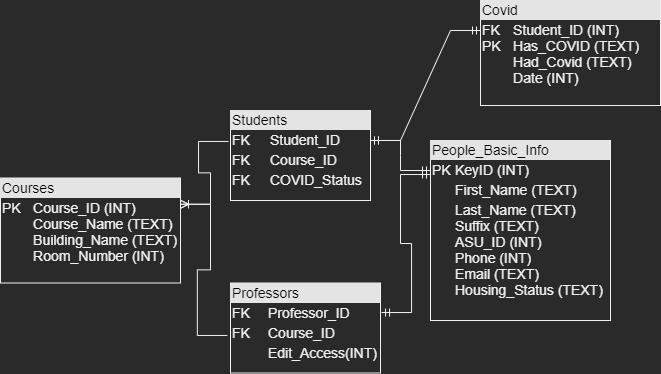

The diagram above was exported from draw.io. Its source (the exported page's mxGraphModel, read from the mxfile embedded in the PNG):
<mxGraphModel dx="1422" dy="737" grid="1" gridSize="10" guides="1" tooltips="1" connect="1" arrows="1" fold="1" page="1" pageScale="1" pageWidth="850" pageHeight="1100" math="0" shadow="0">
  <root>
    <mxCell id="0" />
    <mxCell id="1" parent="0" />
    <mxCell id="efAl5N5vXMVqtrte_aFm-38" value="&lt;div style=&quot;box-sizing: border-box ; width: 100% ; background: #e4e4e4 ; padding: 2px&quot;&gt;&lt;font color=&quot;#000000&quot;&gt;People_Basic_Info&lt;/font&gt;&lt;br&gt;&lt;/div&gt;&lt;table style=&quot;width: 100% ; font-size: 1em&quot; cellspacing=&quot;0&quot; cellpadding=&quot;2&quot;&gt;&lt;tbody&gt;&lt;tr&gt;&lt;td&gt;PK&lt;/td&gt;&lt;td&gt;KeyID (INT)&lt;br&gt;&lt;/td&gt;&lt;/tr&gt;&lt;tr&gt;&lt;td&gt;&lt;span style=&quot;white-space: pre&quot;&gt;&lt;/span&gt;&lt;br&gt;&lt;/td&gt;&lt;td&gt;First_Name (TEXT)&lt;br&gt;&lt;/td&gt;&lt;/tr&gt;&lt;tr&gt;&lt;td&gt;&lt;br&gt;&lt;/td&gt;&lt;td&gt;Last_Name (TEXT)&lt;br&gt;Suffix (TEXT)&lt;br&gt;ASU_ID (INT)&lt;br&gt;Phone (INT)&lt;br&gt;Email (TEXT)&lt;br&gt;Housing_Status (TEXT)&lt;br&gt;&lt;/td&gt;&lt;/tr&gt;&lt;/tbody&gt;&lt;/table&gt;" style="verticalAlign=top;align=left;overflow=fill;html=1;fontSize=14;" parent="1" vertex="1">
      <mxGeometry x="620" y="160" width="180" height="180" as="geometry" />
    </mxCell>
    <mxCell id="efAl5N5vXMVqtrte_aFm-39" value="&lt;div style=&quot;box-sizing: border-box ; width: 100% ; background: #e4e4e4 ; padding: 2px&quot;&gt;&lt;font color=&quot;#000000&quot;&gt;Students&lt;/font&gt;&lt;/div&gt;&lt;table style=&quot;width: 100% ; font-size: 1em&quot; cellspacing=&quot;0&quot; cellpadding=&quot;2&quot;&gt;&lt;tbody&gt;&lt;tr&gt;&lt;td&gt;FK&lt;br&gt;&lt;/td&gt;&lt;td&gt;Student_ID&lt;br&gt;&lt;/td&gt;&lt;/tr&gt;&lt;tr&gt;&lt;td&gt;&lt;span style=&quot;white-space: pre&quot;&gt;&lt;/span&gt;&lt;span style=&quot;white-space: pre&quot;&gt;FK&lt;span style=&quot;white-space: pre&quot;&gt;&lt;span style=&quot;white-space: pre&quot;&gt;&lt;/span&gt;&lt;/span&gt;&#09;&lt;/span&gt;&lt;br&gt;&lt;/td&gt;&lt;td&gt;&lt;span style=&quot;white-space: pre&quot;&gt;&lt;/span&gt;Course_ID&lt;br&gt;&lt;/td&gt;&lt;/tr&gt;&lt;tr&gt;&lt;td&gt;FK&lt;span style=&quot;white-space: pre&quot;&gt;&#09;&lt;/span&gt;&lt;span style=&quot;white-space: pre&quot;&gt;&lt;/span&gt;&lt;br&gt;&lt;/td&gt;&lt;td&gt;COVID_Status&lt;br&gt;&lt;/td&gt;&lt;/tr&gt;&lt;/tbody&gt;&lt;/table&gt;" style="verticalAlign=top;align=left;overflow=fill;html=1;fontSize=14;" parent="1" vertex="1">
      <mxGeometry x="420" y="130" width="140" height="90" as="geometry" />
    </mxCell>
    <mxCell id="efAl5N5vXMVqtrte_aFm-42" value="&lt;div style=&quot;box-sizing: border-box ; width: 100% ; background: #e4e4e4 ; padding: 2px&quot;&gt;&lt;font color=&quot;#000000&quot;&gt;Courses&lt;/font&gt;&lt;/div&gt;&lt;table style=&quot;width: 100% ; font-size: 1em&quot; cellspacing=&quot;0&quot; cellpadding=&quot;2&quot;&gt;&lt;tbody&gt;&lt;tr&gt;&lt;td&gt;&lt;span style=&quot;white-space: pre&quot;&gt;PK&lt;span style=&quot;white-space: pre&quot;&gt;&#09;&lt;/span&gt;&lt;/span&gt;&lt;span style=&quot;white-space: pre&quot;&gt;Course_ID (INT)&lt;br&gt;&lt;span style=&quot;white-space: pre&quot;&gt;&lt;span style=&quot;white-space: pre&quot;&gt;&#09;&lt;/span&gt;&lt;/span&gt;&lt;span style=&quot;white-space: pre&quot;&gt;Course_Name (TEXT)&lt;br&gt;&lt;span style=&quot;white-space: pre&quot;&gt;&lt;span style=&quot;white-space: pre&quot;&gt;&#09;&lt;/span&gt;&lt;/span&gt;Building_Name (TEXT)&lt;br&gt;&lt;span style=&quot;white-space: pre&quot;&gt;&lt;span style=&quot;white-space: pre&quot;&gt;&#09;&lt;/span&gt;&lt;/span&gt;Room_Number (INT)&lt;br&gt;&lt;/span&gt;&lt;/span&gt;&lt;/td&gt;&lt;td&gt;&lt;br&gt;&lt;/td&gt;&lt;/tr&gt;&lt;tr&gt;&lt;td&gt;&lt;span style=&quot;white-space: pre&quot;&gt;&lt;/span&gt;&lt;br&gt;&lt;/td&gt;&lt;td&gt;&lt;br&gt;&lt;/td&gt;&lt;/tr&gt;&lt;tr&gt;&lt;td&gt;&lt;br&gt;&lt;/td&gt;&lt;td&gt;&lt;br&gt;&lt;/td&gt;&lt;/tr&gt;&lt;/tbody&gt;&lt;/table&gt;" style="verticalAlign=top;align=left;overflow=fill;html=1;fontSize=14;" parent="1" vertex="1">
      <mxGeometry x="190" y="197.5" width="180" height="105" as="geometry" />
    </mxCell>
    <mxCell id="efAl5N5vXMVqtrte_aFm-43" value="&lt;div style=&quot;box-sizing: border-box ; width: 100% ; background: #e4e4e4 ; padding: 2px&quot;&gt;&lt;font color=&quot;#000000&quot;&gt;Professors&lt;/font&gt;&lt;br&gt;&lt;/div&gt;&lt;table style=&quot;width: 100% ; font-size: 1em&quot; cellspacing=&quot;0&quot; cellpadding=&quot;2&quot;&gt;&lt;tbody&gt;&lt;tr&gt;&lt;td&gt;FK&lt;br&gt;&lt;/td&gt;&lt;td&gt;Professor_ID&lt;br&gt;&lt;/td&gt;&lt;/tr&gt;&lt;tr&gt;&lt;td&gt;&lt;span style=&quot;white-space: pre&quot;&gt;&lt;/span&gt;&lt;span style=&quot;white-space: pre&quot;&gt;&lt;span style=&quot;white-space: pre&quot;&gt;&lt;/span&gt;&lt;span style=&quot;white-space: pre&quot;&gt;&lt;/span&gt;&lt;span style=&quot;white-space: pre&quot;&gt;&lt;/span&gt;FK&lt;span style=&quot;white-space: pre&quot;&gt;&lt;/span&gt;&#09;&lt;/span&gt;&lt;br&gt;&lt;/td&gt;&lt;td&gt;Course_ID&lt;br&gt;&lt;/td&gt;&lt;/tr&gt;&lt;tr&gt;&lt;td&gt;&lt;br&gt;&lt;/td&gt;&lt;td&gt;Edit_Access(INT)&lt;br&gt;&lt;/td&gt;&lt;/tr&gt;&lt;/tbody&gt;&lt;/table&gt;" style="verticalAlign=top;align=left;overflow=fill;html=1;fontSize=14;" parent="1" vertex="1">
      <mxGeometry x="420" y="302.5" width="150" height="90" as="geometry" />
    </mxCell>
    <mxCell id="efAl5N5vXMVqtrte_aFm-48" value="" style="edgeStyle=entityRelationEdgeStyle;fontSize=12;html=1;endArrow=ERmandOne;startArrow=ERmandOne;rounded=0;exitX=1;exitY=0.333;exitDx=0;exitDy=0;exitPerimeter=0;" parent="1" source="efAl5N5vXMVqtrte_aFm-39" edge="1">
      <mxGeometry width="100" height="100" relative="1" as="geometry">
        <mxPoint x="520" y="290" as="sourcePoint" />
        <mxPoint x="620" y="190" as="targetPoint" />
      </mxGeometry>
    </mxCell>
    <mxCell id="efAl5N5vXMVqtrte_aFm-49" value="" style="edgeStyle=entityRelationEdgeStyle;fontSize=12;html=1;endArrow=ERmandOne;startArrow=ERmandOne;rounded=0;entryX=0;entryY=0.189;entryDx=0;entryDy=0;entryPerimeter=0;exitX=1.007;exitY=0.328;exitDx=0;exitDy=0;exitPerimeter=0;" parent="1" source="efAl5N5vXMVqtrte_aFm-43" target="efAl5N5vXMVqtrte_aFm-38" edge="1">
      <mxGeometry width="100" height="100" relative="1" as="geometry">
        <mxPoint x="560" y="330" as="sourcePoint" />
        <mxPoint x="660" y="230" as="targetPoint" />
      </mxGeometry>
    </mxCell>
    <mxCell id="efAl5N5vXMVqtrte_aFm-55" value="&lt;div style=&quot;box-sizing: border-box ; width: 100% ; background: #e4e4e4 ; padding: 2px&quot;&gt;&lt;font color=&quot;#000000&quot;&gt;Covid&lt;/font&gt;&lt;/div&gt;&lt;table style=&quot;width: 100% ; font-size: 1em&quot; cellspacing=&quot;0&quot; cellpadding=&quot;2&quot;&gt;&lt;tbody&gt;&lt;tr&gt;&lt;td&gt;&lt;span style=&quot;white-space: pre&quot;&gt;FK&lt;span style=&quot;white-space: pre&quot;&gt;&#09;&lt;/span&gt;&lt;/span&gt;&lt;span style=&quot;white-space: pre&quot;&gt;Student_ID (INT)&lt;br&gt;&lt;span style=&quot;white-space: pre&quot;&gt;&lt;span style=&quot;white-space: pre&quot;&gt;PK&lt;span style=&quot;white-space: pre&quot;&gt;&#09;&lt;/span&gt;&lt;/span&gt;&lt;/span&gt;&lt;span style=&quot;white-space: pre&quot;&gt;Has_COVID (TEXT)&lt;br&gt;&lt;span style=&quot;white-space: pre&quot;&gt;&lt;span style=&quot;white-space: pre&quot;&gt;&#09;Had_Covid (TEXT)&lt;br&gt;&lt;span style=&quot;white-space: pre&quot;&gt;&#09;Date&lt;/span&gt;&lt;/span&gt;&lt;/span&gt;&lt;span style=&quot;white-space: pre&quot;&gt;&lt;span style=&quot;white-space: pre&quot;&gt;&lt;/span&gt;&lt;/span&gt; (INT)&lt;br&gt;&lt;/span&gt;&lt;/span&gt;&lt;/td&gt;&lt;td&gt;&lt;br&gt;&lt;/td&gt;&lt;/tr&gt;&lt;tr&gt;&lt;td&gt;&lt;span style=&quot;white-space: pre&quot;&gt;&lt;/span&gt;&lt;br&gt;&lt;/td&gt;&lt;td&gt;&lt;br&gt;&lt;/td&gt;&lt;/tr&gt;&lt;tr&gt;&lt;td&gt;&lt;br&gt;&lt;/td&gt;&lt;td&gt;&lt;br&gt;&lt;/td&gt;&lt;/tr&gt;&lt;/tbody&gt;&lt;/table&gt;" style="verticalAlign=top;align=left;overflow=fill;html=1;fontSize=14;" parent="1" vertex="1">
      <mxGeometry x="670" y="20" width="180" height="105" as="geometry" />
    </mxCell>
    <mxCell id="efAl5N5vXMVqtrte_aFm-56" value="" style="edgeStyle=entityRelationEdgeStyle;fontSize=12;html=1;endArrow=ERoneToMany;rounded=0;exitX=-0.021;exitY=0.583;exitDx=0;exitDy=0;exitPerimeter=0;entryX=1;entryY=0.25;entryDx=0;entryDy=0;" parent="1" source="efAl5N5vXMVqtrte_aFm-43" target="efAl5N5vXMVqtrte_aFm-42" edge="1">
      <mxGeometry width="100" height="100" relative="1" as="geometry">
        <mxPoint x="350" y="360" as="sourcePoint" />
        <mxPoint x="390" y="240" as="targetPoint" />
      </mxGeometry>
    </mxCell>
    <mxCell id="efAl5N5vXMVqtrte_aFm-57" value="" style="edgeStyle=entityRelationEdgeStyle;fontSize=12;html=1;endArrow=ERoneToMany;rounded=0;entryX=1;entryY=0.25;entryDx=0;entryDy=0;exitX=-0.014;exitY=0.344;exitDx=0;exitDy=0;exitPerimeter=0;" parent="1" source="efAl5N5vXMVqtrte_aFm-39" target="efAl5N5vXMVqtrte_aFm-42" edge="1">
      <mxGeometry width="100" height="100" relative="1" as="geometry">
        <mxPoint x="375" y="160" as="sourcePoint" />
        <mxPoint x="475" y="60" as="targetPoint" />
      </mxGeometry>
    </mxCell>
    <mxCell id="efAl5N5vXMVqtrte_aFm-59" value="" style="edgeStyle=entityRelationEdgeStyle;fontSize=12;html=1;endArrow=ERmandOne;startArrow=ERmandOne;rounded=0;" parent="1" edge="1">
      <mxGeometry width="100" height="100" relative="1" as="geometry">
        <mxPoint x="560" y="160" as="sourcePoint" />
        <mxPoint x="670" y="50" as="targetPoint" />
      </mxGeometry>
    </mxCell>
  </root>
</mxGraphModel>